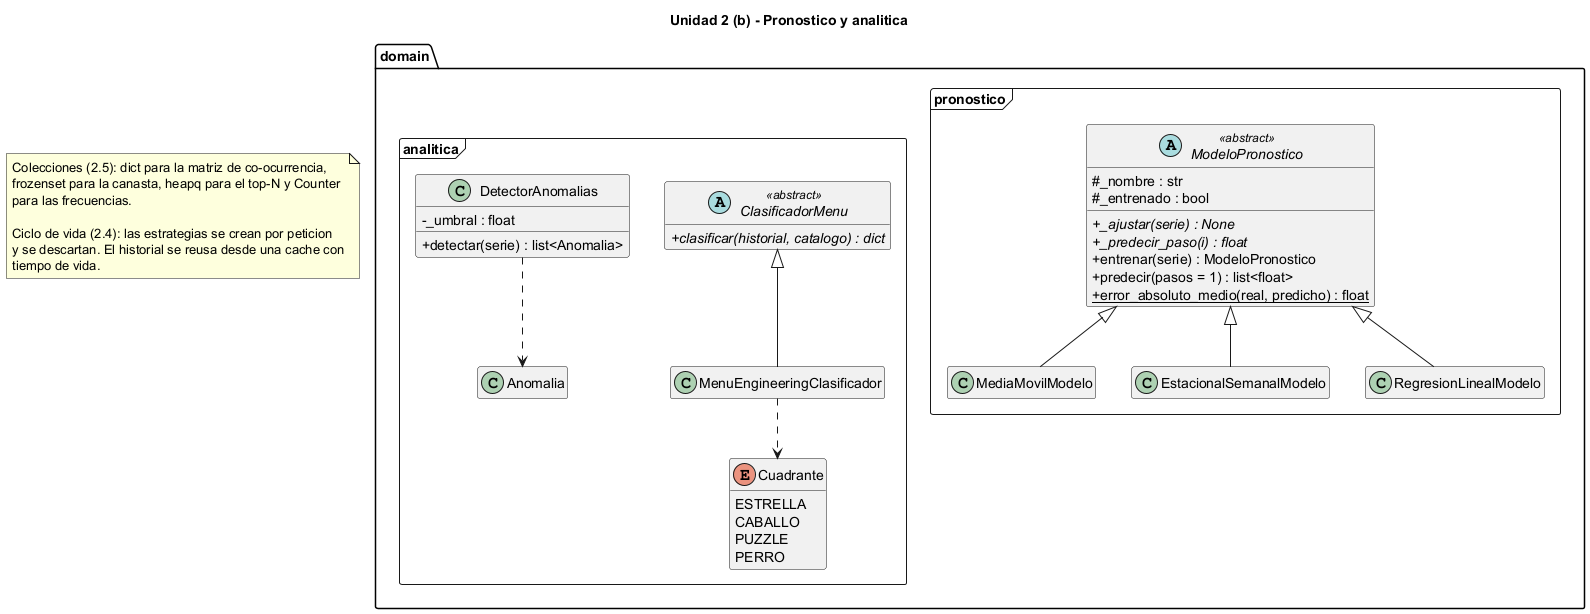

The diagram above was rendered by PlantUML. Its source (embedded in the PNG):
@startuml u2b-pronostico-analitica
' UNIDAD 2 - Abstraccion, herencia, polimorfismo, clases abstractas,
' sobrecarga y manejo de colecciones.
title Unidad 2 (b) - Pronostico y analitica

skinparam classAttributeIconSize 0
skinparam shadowing false
hide empty members

package "domain.pronostico" <<Frame>> {
  abstract class ModeloPronostico <<abstract>> {
    # _nombre : str
    # _entrenado : bool
    + {abstract} _ajustar(serie) : None
    + {abstract} _predecir_paso(i) : float
    + entrenar(serie) : ModeloPronostico
    + predecir(pasos = 1) : list<float>
    + {static} error_absoluto_medio(real, predicho) : float
  }
  class MediaMovilModelo
  class EstacionalSemanalModelo
  class RegresionLinealModelo
}

ModeloPronostico <|-- MediaMovilModelo
ModeloPronostico <|-- EstacionalSemanalModelo
ModeloPronostico <|-- RegresionLinealModelo

package "domain.analitica" <<Frame>> {
  abstract class ClasificadorMenu <<abstract>> {
    + {abstract} clasificar(historial, catalogo) : dict
  }
  class MenuEngineeringClasificador
  enum Cuadrante {
    ESTRELLA
    CABALLO
    PUZZLE
    PERRO
  }
  class DetectorAnomalias {
    - _umbral : float
    + detectar(serie) : list<Anomalia>
  }
  class Anomalia
}

ClasificadorMenu <|-- MenuEngineeringClasificador
MenuEngineeringClasificador ..> Cuadrante
DetectorAnomalias ..> Anomalia

note as N1
  Colecciones (2.5): dict para la matriz de co-ocurrencia,
  frozenset para la canasta, heapq para el top-N y Counter
  para las frecuencias.

  Ciclo de vida (2.4): las estrategias se crean por peticion
  y se descartan. El historial se reusa desde una cache con
  tiempo de vida.
end note

@enduml